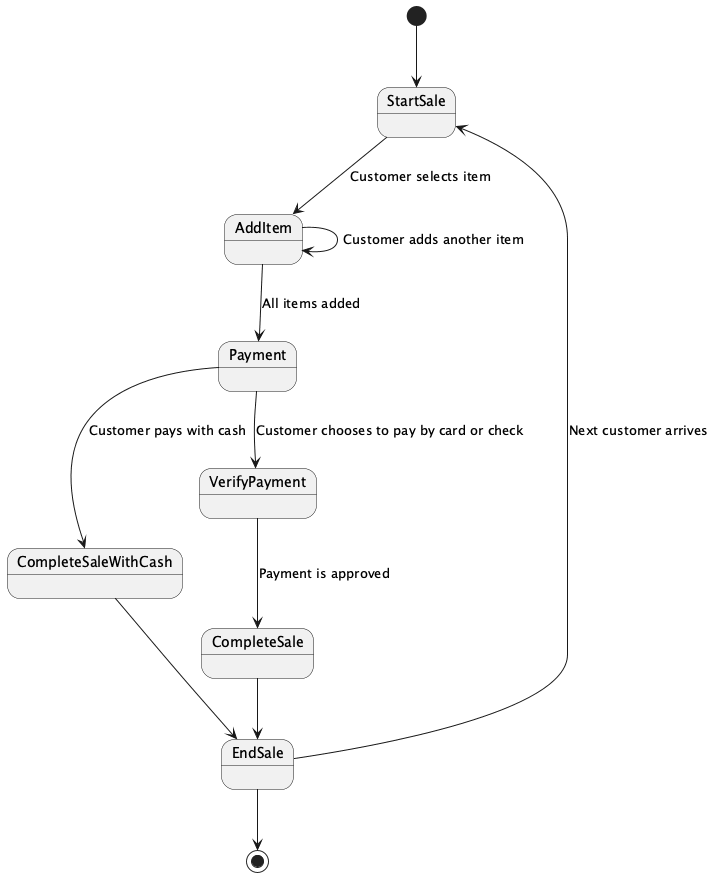

The diagram above was rendered by PlantUML. Its source (embedded in the PNG):
@startuml
[*] --> StartSale
StartSale --> AddItem: Customer selects item
AddItem --> AddItem: Customer adds another item
AddItem --> Payment: All items added
Payment --> CompleteSaleWithCash: Customer pays with cash
CompleteSaleWithCash --> EndSale
EndSale --> [*]
Payment --> VerifyPayment: Customer chooses to pay by card or check
VerifyPayment --> CompleteSale: Payment is approved
CompleteSale --> EndSale
EndSale --> StartSale: Next customer arrives

@enduml